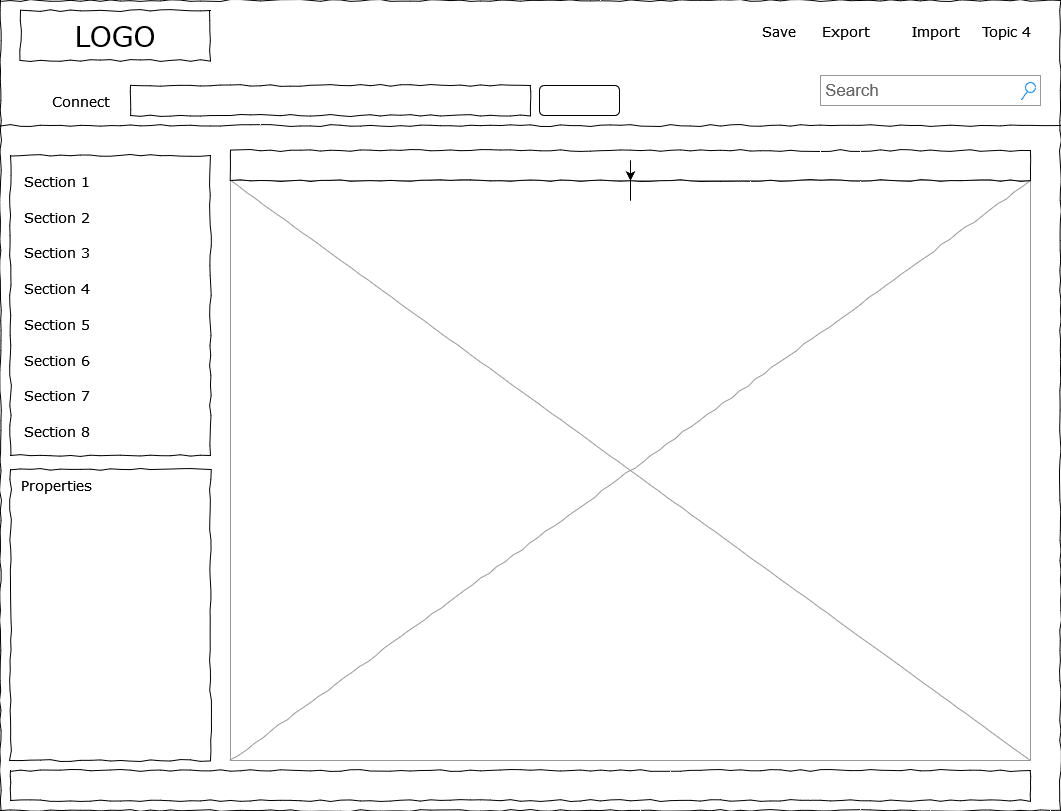

The diagram above was exported from draw.io. Its source (the exported page's mxGraphModel, read from the mxfile embedded in the PNG):
<mxGraphModel dx="1158" dy="821" grid="1" gridSize="10" guides="1" tooltips="1" connect="1" arrows="1" fold="1" page="1" pageScale="1" pageWidth="1100" pageHeight="850" background="#ffffff" math="0" shadow="0">
  <root>
    <mxCell id="0" />
    <mxCell id="1" parent="0" />
    <mxCell id="677b7b8949515195-1" value="" style="whiteSpace=wrap;html=1;rounded=0;shadow=0;labelBackgroundColor=none;strokeColor=#000000;strokeWidth=1;fillColor=none;fontFamily=Verdana;fontSize=12;fontColor=#000000;align=center;comic=1;" parent="1" vertex="1">
      <mxGeometry x="20" y="20" width="1060" height="810" as="geometry" />
    </mxCell>
    <mxCell id="677b7b8949515195-2" value="LOGO" style="whiteSpace=wrap;html=1;rounded=0;shadow=0;labelBackgroundColor=none;strokeWidth=1;fontFamily=Verdana;fontSize=28;align=center;comic=1;" parent="1" vertex="1">
      <mxGeometry x="40" y="30" width="190" height="50" as="geometry" />
    </mxCell>
    <mxCell id="677b7b8949515195-3" value="Search" style="strokeWidth=1;shadow=0;dashed=0;align=center;html=1;shape=mxgraph.mockup.forms.searchBox;strokeColor=#999999;mainText=;strokeColor2=#008cff;fontColor=#666666;fontSize=17;align=left;spacingLeft=3;rounded=0;labelBackgroundColor=none;comic=1;" parent="1" vertex="1">
      <mxGeometry x="840" y="95" width="220" height="30" as="geometry" />
    </mxCell>
    <mxCell id="677b7b8949515195-4" value="Save" style="text;html=1;points=[];align=left;verticalAlign=top;spacingTop=-4;fontSize=14;fontFamily=Verdana" parent="1" vertex="1">
      <mxGeometry x="780" y="40" width="60" height="20" as="geometry" />
    </mxCell>
    <mxCell id="677b7b8949515195-5" value="Export" style="text;html=1;points=[];align=left;verticalAlign=top;spacingTop=-4;fontSize=14;fontFamily=Verdana" parent="1" vertex="1">
      <mxGeometry x="840" y="40" width="60" height="20" as="geometry" />
    </mxCell>
    <mxCell id="677b7b8949515195-6" value="Import" style="text;html=1;points=[];align=left;verticalAlign=top;spacingTop=-4;fontSize=14;fontFamily=Verdana" parent="1" vertex="1">
      <mxGeometry x="930" y="40" width="60" height="20" as="geometry" />
    </mxCell>
    <mxCell id="677b7b8949515195-7" value="Topic 4" style="text;html=1;points=[];align=left;verticalAlign=top;spacingTop=-4;fontSize=14;fontFamily=Verdana" parent="1" vertex="1">
      <mxGeometry x="1000" y="40" width="60" height="20" as="geometry" />
    </mxCell>
    <mxCell id="677b7b8949515195-8" value="" style="whiteSpace=wrap;html=1;rounded=0;shadow=0;labelBackgroundColor=none;strokeWidth=1;fillColor=none;fontFamily=Verdana;fontSize=12;align=center;comic=1;" parent="1" vertex="1">
      <mxGeometry x="30" y="175" width="200" height="300" as="geometry" />
    </mxCell>
    <mxCell id="677b7b8949515195-9" value="" style="line;strokeWidth=1;html=1;rounded=0;shadow=0;labelBackgroundColor=none;fillColor=none;fontFamily=Verdana;fontSize=14;fontColor=#000000;align=center;comic=1;" parent="1" vertex="1">
      <mxGeometry x="20" y="140" width="1060" height="10" as="geometry" />
    </mxCell>
    <mxCell id="677b7b8949515195-10" value="" style="whiteSpace=wrap;html=1;rounded=0;shadow=0;labelBackgroundColor=none;strokeWidth=1;fillColor=none;fontFamily=Verdana;fontSize=12;align=center;comic=1;" parent="1" vertex="1">
      <mxGeometry x="150" y="105" width="400" height="30" as="geometry" />
    </mxCell>
    <mxCell id="677b7b8949515195-11" value="Connect" style="text;html=1;points=[];align=left;verticalAlign=top;spacingTop=-4;fontSize=14;fontFamily=Verdana" parent="1" vertex="1">
      <mxGeometry x="70" y="110" width="60" height="20" as="geometry" />
    </mxCell>
    <mxCell id="677b7b8949515195-16" value="" style="verticalLabelPosition=bottom;shadow=0;dashed=0;align=center;html=1;verticalAlign=top;strokeWidth=1;shape=mxgraph.mockup.graphics.simpleIcon;strokeColor=#999999;rounded=0;labelBackgroundColor=none;fontFamily=Verdana;fontSize=14;fontColor=#000000;comic=1;" parent="1" vertex="1">
      <mxGeometry x="250" y="200" width="800" height="580" as="geometry" />
    </mxCell>
    <mxCell id="bIyxn5yTwNRViIS14PL6-1" value="" style="rounded=1;whiteSpace=wrap;html=1;" parent="1" vertex="1">
      <mxGeometry x="559" y="105" width="80" height="30" as="geometry" />
    </mxCell>
    <mxCell id="bIyxn5yTwNRViIS14PL6-2" style="edgeStyle=orthogonalEdgeStyle;rounded=0;orthogonalLoop=1;jettySize=auto;html=1;exitX=0.5;exitY=1;exitDx=0;exitDy=0;" parent="1" source="677b7b8949515195-8" target="677b7b8949515195-8" edge="1">
      <mxGeometry relative="1" as="geometry" />
    </mxCell>
    <mxCell id="bIyxn5yTwNRViIS14PL6-3" value="" style="group" parent="1" vertex="1" connectable="0">
      <mxGeometry x="42" y="190" width="170" height="270" as="geometry" />
    </mxCell>
    <mxCell id="677b7b8949515195-27" value="Section 1" style="text;html=1;points=[];align=left;verticalAlign=top;spacingTop=-4;fontSize=14;fontFamily=Verdana" parent="bIyxn5yTwNRViIS14PL6-3" vertex="1">
      <mxGeometry width="170" height="20" as="geometry" />
    </mxCell>
    <mxCell id="677b7b8949515195-28" value="Section 2" style="text;html=1;points=[];align=left;verticalAlign=top;spacingTop=-4;fontSize=14;fontFamily=Verdana" parent="bIyxn5yTwNRViIS14PL6-3" vertex="1">
      <mxGeometry y="36" width="170" height="20" as="geometry" />
    </mxCell>
    <mxCell id="677b7b8949515195-29" value="Section 3" style="text;html=1;points=[];align=left;verticalAlign=top;spacingTop=-4;fontSize=14;fontFamily=Verdana" parent="bIyxn5yTwNRViIS14PL6-3" vertex="1">
      <mxGeometry y="71" width="170" height="20" as="geometry" />
    </mxCell>
    <mxCell id="677b7b8949515195-30" value="Section 4" style="text;html=1;points=[];align=left;verticalAlign=top;spacingTop=-4;fontSize=14;fontFamily=Verdana" parent="bIyxn5yTwNRViIS14PL6-3" vertex="1">
      <mxGeometry y="107" width="170" height="20" as="geometry" />
    </mxCell>
    <mxCell id="677b7b8949515195-31" value="Section 7" style="text;html=1;points=[];align=left;verticalAlign=top;spacingTop=-4;fontSize=14;fontFamily=Verdana" parent="bIyxn5yTwNRViIS14PL6-3" vertex="1">
      <mxGeometry y="214" width="170" height="20" as="geometry" />
    </mxCell>
    <mxCell id="677b7b8949515195-32" value="Section 8" style="text;html=1;points=[];align=left;verticalAlign=top;spacingTop=-4;fontSize=14;fontFamily=Verdana" parent="bIyxn5yTwNRViIS14PL6-3" vertex="1">
      <mxGeometry y="250" width="170" height="20" as="geometry" />
    </mxCell>
    <mxCell id="677b7b8949515195-39" value="Section 5" style="text;html=1;points=[];align=left;verticalAlign=top;spacingTop=-4;fontSize=14;fontFamily=Verdana" parent="bIyxn5yTwNRViIS14PL6-3" vertex="1">
      <mxGeometry y="143" width="170" height="20" as="geometry" />
    </mxCell>
    <mxCell id="677b7b8949515195-40" value="Section 6" style="text;html=1;points=[];align=left;verticalAlign=top;spacingTop=-4;fontSize=14;fontFamily=Verdana" parent="bIyxn5yTwNRViIS14PL6-3" vertex="1">
      <mxGeometry y="179" width="170" height="20" as="geometry" />
    </mxCell>
    <mxCell id="bIyxn5yTwNRViIS14PL6-4" value="" style="whiteSpace=wrap;html=1;rounded=0;shadow=0;labelBackgroundColor=none;strokeWidth=1;fillColor=none;fontFamily=Verdana;fontSize=12;align=center;comic=1;" parent="1" vertex="1">
      <mxGeometry x="30" y="790" width="1020" height="30" as="geometry" />
    </mxCell>
    <mxCell id="bIyxn5yTwNRViIS14PL6-5" value="" style="whiteSpace=wrap;html=1;rounded=0;shadow=0;labelBackgroundColor=none;strokeWidth=1;fillColor=none;fontFamily=Verdana;fontSize=12;align=center;comic=1;" parent="1" vertex="1">
      <mxGeometry x="30" y="489" width="200" height="291" as="geometry" />
    </mxCell>
    <mxCell id="bIyxn5yTwNRViIS14PL6-8" value="" style="edgeStyle=orthogonalEdgeStyle;rounded=0;orthogonalLoop=1;jettySize=auto;html=1;" parent="1" source="bIyxn5yTwNRViIS14PL6-7" target="677b7b8949515195-16" edge="1">
      <mxGeometry relative="1" as="geometry" />
    </mxCell>
    <mxCell id="bIyxn5yTwNRViIS14PL6-9" value="" style="edgeStyle=orthogonalEdgeStyle;rounded=0;orthogonalLoop=1;jettySize=auto;html=1;" parent="1" source="bIyxn5yTwNRViIS14PL6-7" target="677b7b8949515195-16" edge="1">
      <mxGeometry relative="1" as="geometry" />
    </mxCell>
    <mxCell id="bIyxn5yTwNRViIS14PL6-7" value="" style="whiteSpace=wrap;html=1;rounded=0;shadow=0;labelBackgroundColor=none;strokeWidth=1;fillColor=none;fontFamily=Verdana;fontSize=12;align=center;comic=1;" parent="1" vertex="1">
      <mxGeometry x="250" y="170" width="800" height="30" as="geometry" />
    </mxCell>
    <mxCell id="bIyxn5yTwNRViIS14PL6-10" value="Properties" style="text;html=1;points=[];align=left;verticalAlign=top;spacingTop=-4;fontSize=14;fontFamily=Verdana" parent="1" vertex="1">
      <mxGeometry x="39" y="494" width="170" height="20" as="geometry" />
    </mxCell>
  </root>
</mxGraphModel>